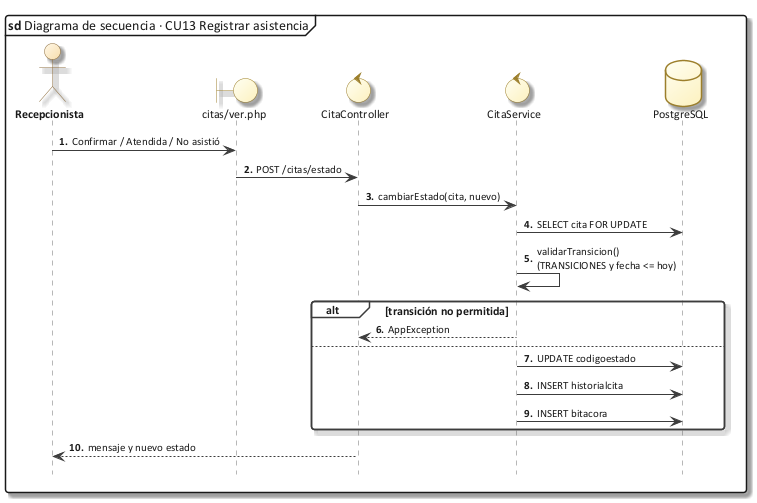

The diagram above was rendered by PlantUML. Its source (embedded in the PNG):
@startuml 50_sec_cu13
!include C:/Users/Sergio Estaca Paco/Desktop/HeadSalud/Docs/diagramas/estilo_ea.iuml
mainframe **sd** Diagrama de secuencia · CU13 Registrar asistencia
autonumber "<b>0."
hide footbox
actor Recepcionista as U
boundary "citas/ver.php" as V
control CitaController as CC
control CitaService as CS
database PostgreSQL as DB
U -> V : Confirmar / Atendida / No asistió
V -> CC : POST /citas/estado
CC -> CS : cambiarEstado(cita, nuevo)
CS -> DB : SELECT cita FOR UPDATE
CS -> CS : validarTransicion()\n(TRANSICIONES y fecha <= hoy)
alt transición no permitida
  CS --> CC : AppException
else
  CS -> DB : UPDATE codigoestado
  CS -> DB : INSERT historialcita
  CS -> DB : INSERT bitacora
end
CC --> U : mensaje y nuevo estado
@enduml